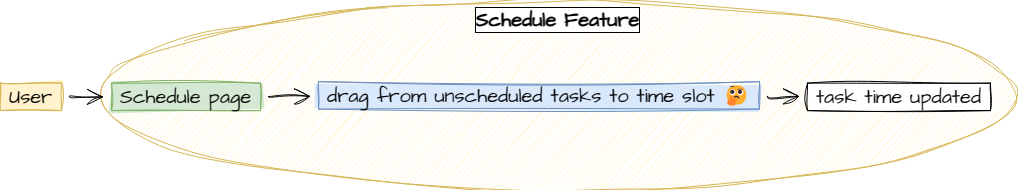

The diagram above was exported from draw.io. Its source (the exported page's mxGraphModel, read from the mxfile embedded in the PNG):
<mxGraphModel dx="5794" dy="2134" grid="0" gridSize="10" guides="1" tooltips="1" connect="1" arrows="1" fold="1" page="0" pageScale="1" pageWidth="850" pageHeight="1100" math="0" shadow="0">
  <root>
    <mxCell id="0" />
    <mxCell id="1" parent="0" />
    <mxCell id="2" value="" style="group;movable=1;resizable=1;rotatable=1;deletable=1;editable=1;locked=0;connectable=1;" vertex="1" connectable="0" parent="1">
      <mxGeometry x="1685" y="8605.147319482783" width="1016" height="108.1659160249891" as="geometry" />
    </mxCell>
    <mxCell id="3" value="Schedule Feature" style="ellipse;whiteSpace=wrap;html=1;sketch=1;hachureGap=4;jiggle=2;curveFitting=1;strokeColor=#d6b656;fontFamily=Architects Daughter;fontSource=https%3A%2F%2Ffonts.googleapis.com%2Fcss%3Ffamily%3DArchitects%2BDaughter;fontSize=20;fillColor=#fff2cc;verticalAlign=top;labelBackgroundColor=default;labelBorderColor=default;fontStyle=1;fillStyle=auto;shadow=0;movable=1;resizable=1;rotatable=1;deletable=1;editable=1;locked=0;connectable=1;" vertex="1" parent="2">
      <mxGeometry x="99" y="-80.74357111724538" width="917" height="188.9094871422345" as="geometry" />
    </mxCell>
    <UserObject label="%undefined%" undefined="User  " placeholders="1" id="4">
      <mxCell style="whiteSpace=wrap;html=1;sketch=1;hachureGap=4;jiggle=2;curveFitting=1;strokeColor=#d6b656;fontFamily=Architects Daughter;fontSource=https%3A%2F%2Ffonts.googleapis.com%2Fcss%3Ffamily%3DArchitects%2BDaughter;fontSize=20;fontColor=default;fillColor=#fff2cc;fillStyle=solid;movable=1;resizable=1;rotatable=1;deletable=1;editable=1;locked=0;connectable=1;" vertex="1" parent="2">
        <mxGeometry y="1.523463605985762" width="61" height="27.422344907743717" as="geometry" />
      </mxCell>
    </UserObject>
    <UserObject label="%undefined%" undefined="Schedule page  " placeholders="1" id="5">
      <mxCell style="whiteSpace=wrap;html=1;sketch=1;hachureGap=4;jiggle=2;curveFitting=1;strokeColor=#82b366;fontFamily=Architects Daughter;fontSource=https%3A%2F%2Ffonts.googleapis.com%2Fcss%3Ffamily%3DArchitects%2BDaughter;fontSize=20;fontColor=default;fillColor=#d5e8d4;fillStyle=solid;movable=1;resizable=1;rotatable=1;deletable=1;editable=1;locked=0;connectable=1;" vertex="1" parent="2">
        <mxGeometry x="111" y="1.523463605985762" width="149" height="27.422344907743717" as="geometry" />
      </mxCell>
    </UserObject>
    <mxCell id="6" value="" style="edgeStyle=none;curved=1;rounded=0;sketch=1;hachureGap=4;jiggle=2;curveFitting=1;orthogonalLoop=1;jettySize=auto;html=1;fontFamily=Architects Daughter;fontSource=https%3A%2F%2Ffonts.googleapis.com%2Fcss%3Ffamily%3DArchitects%2BDaughter;fontSize=16;endArrow=open;startSize=14;endSize=14;sourcePerimeterSpacing=8;targetPerimeterSpacing=8;movable=1;resizable=1;rotatable=1;deletable=1;editable=1;locked=0;connectable=1;" edge="1" parent="2" source="4" target="5">
      <mxGeometry relative="1" as="geometry" />
    </mxCell>
    <UserObject label="%undefined%" undefined="drag from unscheduled tasks to time slot 🤔  " placeholders="1" id="7">
      <mxCell style="whiteSpace=wrap;html=1;sketch=1;hachureGap=4;jiggle=2;curveFitting=1;strokeColor=#6c8ebf;fontFamily=Architects Daughter;fontSource=https%3A%2F%2Ffonts.googleapis.com%2Fcss%3Ffamily%3DArchitects%2BDaughter;fontSize=20;fontColor=default;fillColor=#dae8fc;fillStyle=solid;movable=1;resizable=1;rotatable=1;deletable=1;editable=1;locked=0;connectable=1;" vertex="1" parent="2">
        <mxGeometry x="318" width="441" height="27.422344907743717" as="geometry" />
      </mxCell>
    </UserObject>
    <mxCell id="8" value="" style="edgeStyle=none;curved=1;rounded=0;sketch=1;hachureGap=4;jiggle=2;curveFitting=1;orthogonalLoop=1;jettySize=auto;html=1;fontFamily=Architects Daughter;fontSource=https%3A%2F%2Ffonts.googleapis.com%2Fcss%3Ffamily%3DArchitects%2BDaughter;fontSize=16;endArrow=open;startSize=14;endSize=14;sourcePerimeterSpacing=8;targetPerimeterSpacing=8;movable=1;resizable=1;rotatable=1;deletable=1;editable=1;locked=0;connectable=1;" edge="1" parent="2" source="5" target="7">
      <mxGeometry relative="1" as="geometry" />
    </mxCell>
    <UserObject label="%undefined%" undefined="task time updated  " placeholders="1" id="9">
      <mxCell style="whiteSpace=wrap;html=1;sketch=1;hachureGap=4;jiggle=2;curveFitting=1;strokeColor=default;fontFamily=Architects Daughter;fontSource=https%3A%2F%2Ffonts.googleapis.com%2Fcss%3Ffamily%3DArchitects%2BDaughter;fontSize=20;fontColor=default;fillColor=default;movable=1;resizable=1;rotatable=1;deletable=1;editable=1;locked=0;connectable=1;" vertex="1" parent="2">
        <mxGeometry x="807" y="1.523463605985762" width="183" height="27.422344907743717" as="geometry" />
      </mxCell>
    </UserObject>
    <mxCell id="10" value="" style="edgeStyle=none;curved=1;rounded=0;sketch=1;hachureGap=4;jiggle=2;curveFitting=1;orthogonalLoop=1;jettySize=auto;html=1;fontFamily=Architects Daughter;fontSource=https%3A%2F%2Ffonts.googleapis.com%2Fcss%3Ffamily%3DArchitects%2BDaughter;fontSize=16;endArrow=open;startSize=14;endSize=14;sourcePerimeterSpacing=8;targetPerimeterSpacing=8;movable=1;resizable=1;rotatable=1;deletable=1;editable=1;locked=0;connectable=1;" edge="1" parent="2" source="7" target="9">
      <mxGeometry relative="1" as="geometry" />
    </mxCell>
  </root>
</mxGraphModel>